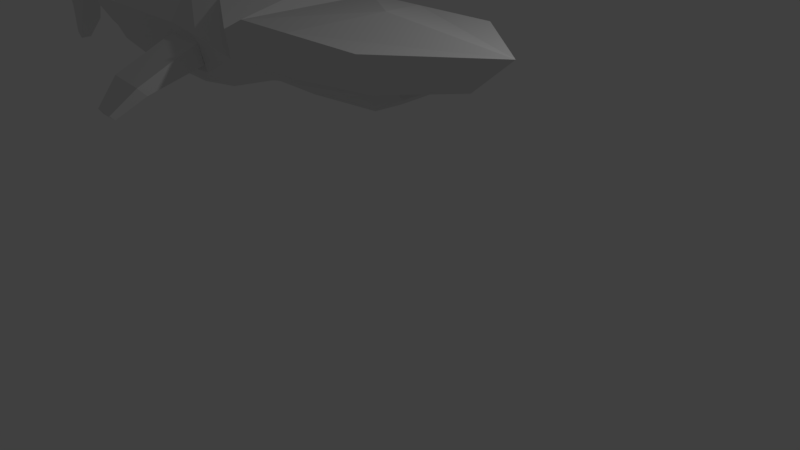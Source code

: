# Source: rekinon.blend  (saved by Blender 2.78.0; exported with 4.5.12 LTS)
import bpy
from mathutils import Matrix  # noqa: F401  (used for matrix-valued properties, if any)

bpy.ops.wm.read_factory_settings(use_empty=True)
scene = bpy.context.scene
scene.name = 'Scene'

# ---- collections
col_collection_1 = bpy.data.collections.new('Collection 1'); scene.collection.children.link(col_collection_1)

# ---- materials (node trees are filled in below, after node groups)
mat_material = bpy.data.materials.new('Material')
mat_material.alpha_threshold = 0.0
mat_material.use_transparent_shadow = False
mat_material.roughness = 0.5
mat_material.line_color = (0.0, 0.0, 0.0, 1.0)

# ---- material node trees

# ---- world
world_world = bpy.data.worlds.new('World'); scene.world = world_world
world_world.color = (0.05088, 0.05088, 0.05088)
world_world.use_sun_shadow = False
world_world.sun_shadow_jitter_overblur = 0.0
world_world.cycles.sampling_method = 'MANUAL'

# ---- cameras
cam_camera = bpy.data.cameras.new('Camera')
cam_camera.clip_end = 100.0
cam_camera.lens = 35.0
cam_camera.sensor_width = 32.0
cam_camera.sensor_height = 18.0
cam_camera.ortho_scale = 7.314
cam_camera.dof.focus_distance = 0.0
cam_camera.dof.aperture_fstop = 128.0

# ---- lights
light_lamp = bpy.data.lights.new('Lamp', 'POINT')
light_lamp.transmission_factor = 0.0
light_lamp.cutoff_distance = 30.0
light_lamp.energy = 100.0
light_lamp.shadow_buffer_clip_start = 1.001
light_lamp.shadow_soft_size = 0.1
light_lamp.shadow_maximum_resolution = 0.006
light_lamp.use_absolute_resolution = True

# ---- meshes
me_cube = bpy.data.meshes.new('Cube')
me_cube.from_pydata([(-0.06424, -0.9798, 2.51), (1.645, 0.0, 2.527), (-0.9996, 0.0, 3.004), (2.211, 0.0, 3.002), (-0.1588, -1.0, 3.002), (0.3516, 0.0, 3.163), (1.0, -1.0, 3.002), (-1.0, -1.0, 3.002), (0.9386, -0.7487, 2.504), (-0.9789, -0.9673, 2.523), (-0.9993, 0.0, 2.589), (-0.9783, -0.5241, 2.186), (-1.0, 0.0, 2.079), (-0.9791, -0.85, 2.402), (0.6022, -0.5672, 2.492), (-0.3685, -0.884, 2.466), (-0.3834, 0.0, 2.523), (-0.3628, -0.4838, 2.154), (-0.3839, 0.0, 2.148), (-0.3629, -0.802, 2.352), (0.9196, -0.3704, 2.48), (0.5816, 0.0, 2.537), (0.6028, -0.396, 2.168), (0.5901, 0.0, 2.149), (0.6022, -0.5239, 2.368), (-1.261, 0.0, 3.118), (0.918, 0.0, 2.506), (0.9227, -0.3003, 2.344), (0.9198, 0.0, 2.346), (0.9188, -0.3521, 2.428), (0.9152, 0.0, 2.447), (-1.269, -1.065, 2.855), (-1.238, -1.027, 2.496), (-2.578, 0.0, 3.319), (-1.244, -0.5455, 2.149), (-1.23, 0.0, 2.028), (-1.247, -0.9069, 2.386), (-1.918, 0.0, 3.234), (-1.93, -0.679, 3.066), (-1.907, -1.077, 2.662), (-3.964, 0.0, 3.306), (-1.906, -0.5926, 1.924), (-1.93, 0.0, 1.868), (-1.906, -0.9601, 2.176), (-2.578, -0.6933, 3.188), (-2.551, -1.025, 2.711), (-4.152, 0.0, 3.175), (-2.551, -0.6219, 1.855), (-2.578, 0.0, 1.79), (-2.551, -0.9239, 2.15), (-3.964, -0.7746, 3.187), (-3.939, -1.077, 2.752), (-5.058, 0.0, 3.227), (-3.939, -0.7096, 1.973), (-3.964, 0.0, 1.914), (-3.939, -0.9845, 2.242), (-4.152, -0.7863, 3.087), (-4.127, -1.089, 2.769), (-5.667, 0.0, 3.173), (-4.127, -0.7214, 2.198), (-4.152, 0.0, 2.154), (-4.127, -0.9963, 2.395), (-5.058, -0.662, 3.14), (-5.033, -0.7808, 2.822), (-6.899, 0.0, 3.055), (-5.033, -0.6364, 2.25), (-5.058, 0.0, 2.207), (-5.033, -0.7445, 2.447), (-5.667, -0.5388, 3.101), (-5.646, -0.5914, 2.839), (-7.642, 0.0, 3.113), (-5.646, -0.5275, 2.369), (-5.667, 0.0, 2.333), (-5.646, -0.5753, 2.531), (-6.944, -0.1448, 3.051), (-6.941, -0.1967, 2.877), (-7.449, 0.0, 4.302), (-6.888, -0.1334, 2.627), (-6.899, 0.0, 2.607), (-6.943, -0.1872, 2.722), (-7.687, -0.2032, 3.109), (-7.684, -0.2551, 2.935), (-7.642, 0.0, 2.92), (-7.631, -0.1918, 2.684), (-7.642, 0.0, 2.665), (-7.686, -0.2456, 2.779), (-7.52, -0.1181, 4.285), (-7.785, 0.0, 4.329), (-7.857, -0.1446, 4.311), (-7.878, 0.0, 4.963), (-7.878, -0.06464, 4.954), (-8.061, 0.0, 4.977), (-8.061, -0.07901, 4.968), (-7.215, -0.1682, 1.78), (-7.224, 0.0, 1.778), (-7.424, 0.0, 2.022), (-7.415, -0.1929, 2.024), (-7.535, -0.08619, 1.412), (-7.538, 0.0, 1.412), (-7.617, 0.0, 1.508), (-7.614, -0.09598, 1.509), (-2.876, 0.0, 4.256), (-3.666, 0.0, 4.249), (-3.38, 0.0, 4.671), (-3.832, 0.0, 4.666), (-2.876, 0.0, 4.256), (-3.666, 0.0, 4.249), (-2.876, 0.0, 4.256), (-3.666, 0.0, 4.249), (-3.65, -0.2552, 3.386), (-2.573, -0.2161, 3.39), (-2.551, -1.025, 2.581), (-1.909, -1.056, 2.578), (-1.912, -0.9479, 2.294), (-2.551, -0.9239, 2.273), (-2.611, -1.845, 2.177), (-1.967, -1.9, 2.163), (-1.967, -1.778, 2.038), (-2.611, -1.743, 2.031), (-2.488, -2.185, 1.849), (-2.143, -2.215, 1.842), (-2.143, -2.149, 1.775), (-2.488, -2.131, 1.771)], [], [(0, 10, 8), (3, 6, 8, 1), (4, 7, 9, 0), (6, 4, 0, 8), (4, 6, 3, 5), (7, 4, 5, 2), (9, 10, 0), (10, 1, 8), (11, 12, 35, 34), (11, 13, 19, 17), (9, 13, 36, 32), (9, 10, 16, 15), (17, 19, 24, 22), (18, 17, 22, 23), (13, 9, 15, 19), (12, 11, 17, 18), (22, 24, 29, 27), (23, 22, 27, 28), (19, 15, 14, 24), (15, 16, 21, 14), (29, 30, 28, 27), (20, 26, 30, 29), (24, 14, 20, 29), (14, 21, 26, 20), (9, 7, 31, 32), (32, 31, 38, 39), (13, 11, 34, 36), (7, 2, 25, 31), (36, 34, 41, 43), (31, 25, 37, 38), (34, 35, 42, 41), (32, 36, 43, 39), (38, 37, 33, 44), (41, 42, 48, 47), (43, 49, 114, 113), (39, 38, 44, 45), (43, 41, 47, 49), (44, 33, 40, 50), (47, 48, 54, 53), (45, 49, 55, 51), (45, 44, 50, 51), (49, 47, 53, 55), (50, 40, 46, 56), (53, 54, 60, 59), (51, 55, 61, 57), (51, 50, 56, 57), (55, 53, 59, 61), (56, 46, 52, 62), (59, 60, 66, 65), (57, 61, 67, 63), (57, 56, 62, 63), (61, 59, 65, 67), (62, 52, 58, 68), (65, 66, 72, 71), (63, 67, 73, 69), (63, 62, 68, 69), (67, 65, 71, 73), (68, 58, 64, 74), (71, 72, 78, 77), (69, 73, 79, 75), (69, 68, 74, 75), (73, 71, 77, 79), (80, 74, 86, 88), (83, 77, 93, 96), (75, 79, 85, 81), (75, 74, 80, 81), (79, 77, 83, 85), (80, 70, 81), (70, 82, 81), (84, 82, 83), (81, 85, 82), (82, 85, 83), (87, 88, 92, 91), (74, 64, 76, 86), (70, 80, 88, 87), (90, 89, 91, 92), (88, 86, 90, 92), (86, 76, 89, 90), (96, 93, 97, 100), (77, 78, 94, 93), (84, 83, 96, 95), (97, 98, 99, 100), (93, 94, 98, 97), (95, 96, 100, 99), (40, 33, 101, 102), (102, 101, 103, 104), (101, 102, 106, 105), (105, 106, 108, 107), (110, 107, 108, 109), (44, 110, 109, 50), (110, 44, 33), (110, 33, 107), (109, 40, 50), (109, 108, 40), (113, 114, 118, 117), (45, 39, 112, 111), (39, 43, 113, 112), (49, 45, 111, 114), (118, 115, 119, 122), (111, 112, 116, 115), (114, 111, 115, 118), (112, 113, 117, 116), (120, 121, 122, 119), (116, 117, 121, 120), (117, 118, 122, 121), (115, 116, 120, 119)])
me_cube.materials.append(mat_material)
me_cube.use_remesh_preserve_volume = False
me_cube.use_remesh_preserve_attributes = False
me_cube.use_mirror_vertex_groups = False
me_cube.update()

# ---- objects
ob_cube = bpy.data.objects.new('Cube', me_cube)
ob_lamp = bpy.data.objects.new('Lamp', light_lamp)
ob_camera = bpy.data.objects.new('Camera', cam_camera)

# ---- transforms, parenting, visibility, modifiers, constraints
ob_cube.location = (0.0, 0.0, 0.0)
ob_cube.lock_rotations_4d = False
ob_cube.empty_display_type = 'ARROWS'
ob_cube.lineart.crease_threshold = 0.0
_m = ob_cube.modifiers.new('Mirror', 'MIRROR')
_m.use_axis = (False, True, False)
_m.use_clip = True
ob_lamp.location = (4.076, 1.005, 5.904)
ob_lamp.rotation_euler = (0.6503, 0.05522, 1.866)
ob_lamp.lock_rotations_4d = False
ob_lamp.empty_display_type = 'ARROWS'
ob_lamp.color = (0.0, 0.0, 0.0, 0.0)
ob_lamp.lineart.crease_threshold = 0.0
ob_camera.location = (7.481, -6.508, 5.344)
ob_camera.rotation_euler = (1.109, 0.0, 0.8149)
ob_camera.lock_rotations_4d = False
ob_camera.empty_display_type = 'ARROWS'
ob_camera.color = (0.0, 0.0, 0.0, 0.0)
ob_camera.display_type = 'WIRE'
ob_camera.lineart.crease_threshold = 0.0

# ---- collection membership
col_collection_1.objects.link(ob_cube)
col_collection_1.objects.link(ob_lamp)
col_collection_1.objects.link(ob_camera)

# ---- scene / render settings (as saved in the file)
scene.camera = ob_camera
scene.frame_start = 1; scene.frame_end = 250; scene.frame_set(1)
scene.render.engine = 'BLENDER_EEVEE_NEXT'
scene.render.resolution_percentage = 50
scene.render.dither_intensity = 0.0
scene.cycles.use_denoising = False
scene.cycles.samples = 128
scene.cycles.sampling_pattern = 'TABULATED_SOBOL'
scene.cycles.light_sampling_threshold = 0.0
scene.cycles.use_adaptive_sampling = False
scene.cycles.use_light_tree = False
scene.cycles.blur_glossy = 0.0
scene.cycles.sample_clamp_indirect = 0.0
scene.view_settings.view_transform = 'Standard'
bpy.context.view_layer.update()
